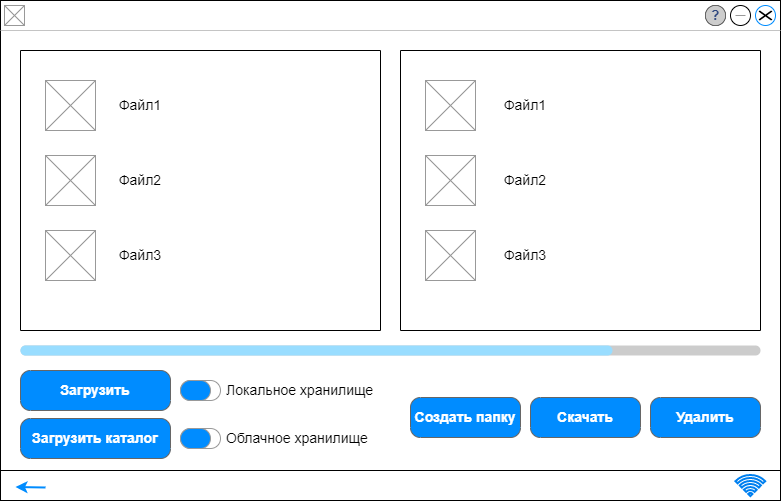

The diagram above was exported from draw.io. Its source (the exported page's mxGraphModel, read from the mxfile embedded in the PNG):
<mxGraphModel dx="1422" dy="865" grid="1" gridSize="10" guides="1" tooltips="1" connect="1" arrows="1" fold="1" page="1" pageScale="1" pageWidth="827" pageHeight="1169" math="0" shadow="0">
  <root>
    <mxCell id="0" />
    <mxCell id="1" parent="0" />
    <mxCell id="IBpEXjoqcZsuLwXSo3BM-1" value="" style="strokeWidth=1;shadow=0;dashed=0;align=center;html=1;shape=mxgraph.mockup.containers.window;align=left;verticalAlign=top;spacingLeft=8;strokeColor2=#008cff;strokeColor3=#c4c4c4;fontColor=#666666;mainText=;fontSize=17;labelBackgroundColor=none;" parent="1" vertex="1">
      <mxGeometry x="25" y="40" width="780" height="470" as="geometry" />
    </mxCell>
    <mxCell id="IBpEXjoqcZsuLwXSo3BM-2" value="" style="verticalLabelPosition=bottom;shadow=0;dashed=0;align=center;html=1;verticalAlign=top;strokeWidth=1;shape=mxgraph.mockup.graphics.simpleIcon;strokeColor=#999999;" parent="1" vertex="1">
      <mxGeometry x="29" y="45" width="20" height="20" as="geometry" />
    </mxCell>
    <mxCell id="IBpEXjoqcZsuLwXSo3BM-3" value="" style="swimlane;startSize=0;" parent="1" vertex="1">
      <mxGeometry x="45" y="90" width="360" height="280" as="geometry" />
    </mxCell>
    <mxCell id="IBpEXjoqcZsuLwXSo3BM-30" value="Файл1" style="text;html=1;strokeColor=none;fillColor=none;align=center;verticalAlign=middle;whiteSpace=wrap;rounded=0;fontSize=14;" parent="IBpEXjoqcZsuLwXSo3BM-3" vertex="1">
      <mxGeometry x="90" y="40" width="60" height="30" as="geometry" />
    </mxCell>
    <mxCell id="IBpEXjoqcZsuLwXSo3BM-31" value="Файл2" style="text;html=1;strokeColor=none;fillColor=none;align=center;verticalAlign=middle;whiteSpace=wrap;rounded=0;fontSize=14;" parent="IBpEXjoqcZsuLwXSo3BM-3" vertex="1">
      <mxGeometry x="90" y="115" width="60" height="30" as="geometry" />
    </mxCell>
    <mxCell id="IBpEXjoqcZsuLwXSo3BM-32" value="Файл3" style="text;html=1;strokeColor=none;fillColor=none;align=center;verticalAlign=middle;whiteSpace=wrap;rounded=0;fontSize=14;" parent="IBpEXjoqcZsuLwXSo3BM-3" vertex="1">
      <mxGeometry x="90" y="190" width="60" height="30" as="geometry" />
    </mxCell>
    <mxCell id="IBpEXjoqcZsuLwXSo3BM-4" value="" style="swimlane;startSize=0;" parent="1" vertex="1">
      <mxGeometry x="425" y="90" width="360" height="280" as="geometry" />
    </mxCell>
    <mxCell id="IBpEXjoqcZsuLwXSo3BM-23" value="" style="verticalLabelPosition=bottom;shadow=0;dashed=0;align=center;html=1;verticalAlign=top;strokeWidth=1;shape=mxgraph.mockup.graphics.simpleIcon;strokeColor=#999999;fillColor=#ffffff;fontSize=14;" parent="IBpEXjoqcZsuLwXSo3BM-4" vertex="1">
      <mxGeometry x="25" y="30" width="50" height="50" as="geometry" />
    </mxCell>
    <mxCell id="IBpEXjoqcZsuLwXSo3BM-26" value="" style="verticalLabelPosition=bottom;shadow=0;dashed=0;align=center;html=1;verticalAlign=top;strokeWidth=1;shape=mxgraph.mockup.graphics.simpleIcon;strokeColor=#999999;fillColor=#ffffff;fontSize=14;" parent="IBpEXjoqcZsuLwXSo3BM-4" vertex="1">
      <mxGeometry x="25" y="105" width="50" height="50" as="geometry" />
    </mxCell>
    <mxCell id="IBpEXjoqcZsuLwXSo3BM-29" value="" style="verticalLabelPosition=bottom;shadow=0;dashed=0;align=center;html=1;verticalAlign=top;strokeWidth=1;shape=mxgraph.mockup.graphics.simpleIcon;strokeColor=#999999;fillColor=#ffffff;fontSize=14;" parent="IBpEXjoqcZsuLwXSo3BM-4" vertex="1">
      <mxGeometry x="25" y="180" width="50" height="50" as="geometry" />
    </mxCell>
    <mxCell id="IBpEXjoqcZsuLwXSo3BM-33" value="Файл1" style="text;html=1;strokeColor=none;fillColor=none;align=center;verticalAlign=middle;whiteSpace=wrap;rounded=0;fontSize=14;" parent="IBpEXjoqcZsuLwXSo3BM-4" vertex="1">
      <mxGeometry x="95" y="40" width="60" height="30" as="geometry" />
    </mxCell>
    <mxCell id="IBpEXjoqcZsuLwXSo3BM-34" value="Файл2" style="text;html=1;strokeColor=none;fillColor=none;align=center;verticalAlign=middle;whiteSpace=wrap;rounded=0;fontSize=14;" parent="IBpEXjoqcZsuLwXSo3BM-4" vertex="1">
      <mxGeometry x="95" y="115" width="60" height="30" as="geometry" />
    </mxCell>
    <mxCell id="IBpEXjoqcZsuLwXSo3BM-35" value="Файл3" style="text;html=1;strokeColor=none;fillColor=none;align=center;verticalAlign=middle;whiteSpace=wrap;rounded=0;fontSize=14;" parent="IBpEXjoqcZsuLwXSo3BM-4" vertex="1">
      <mxGeometry x="95" y="190" width="60" height="30" as="geometry" />
    </mxCell>
    <mxCell id="IBpEXjoqcZsuLwXSo3BM-5" value="" style="verticalLabelPosition=bottom;shadow=0;dashed=0;align=center;html=1;verticalAlign=top;strokeWidth=1;shape=mxgraph.mockup.misc.progressBar;fillColor=#cccccc;strokeColor=none;fillColor2=#99ddff;barPos=80;" parent="1" vertex="1">
      <mxGeometry x="45" y="380" width="740" height="20" as="geometry" />
    </mxCell>
    <mxCell id="IBpEXjoqcZsuLwXSo3BM-8" value="&lt;font style=&quot;font-size: 14px;&quot;&gt;Загрузить каталог&lt;/font&gt;" style="strokeWidth=1;shadow=0;dashed=0;align=center;html=1;shape=mxgraph.mockup.buttons.button;strokeColor=#666666;fontColor=#ffffff;mainText=;buttonStyle=round;fontSize=17;fontStyle=1;fillColor=#008cff;whiteSpace=wrap;" parent="1" vertex="1">
      <mxGeometry x="45" y="458" width="150" height="40" as="geometry" />
    </mxCell>
    <mxCell id="IBpEXjoqcZsuLwXSo3BM-9" value="&lt;span style=&quot;color: rgba(0, 0, 0, 0); font-family: monospace; font-size: 0px; font-weight: 400; text-align: start;&quot;&gt;%3CmxGraphModel%3E%3Croot%3E%3CmxCell%20id%3D%220%22%2F%3E%3CmxCell%20id%3D%221%22%20parent%3D%220%22%2F%3E%3CmxCell%20id%3D%222%22%20value%3D%22Button%20Text%22%20style%3D%22strokeWidth%3D1%3Bshadow%3D0%3Bdashed%3D0%3Balign%3Dcenter%3Bhtml%3D1%3Bshape%3Dmxgraph.mockup.buttons.button%3BstrokeColor%3D%23666666%3BfontColor%3D%23ffffff%3BmainText%3D%3BbuttonStyle%3Dround%3BfontSize%3D17%3BfontStyle%3D1%3BfillColor%3D%23008cff%3BwhiteSpace%3Dwrap%3B%22%20vertex%3D%221%22%20parent%3D%221%22%3E%3CmxGeometry%20x%3D%2260%22%20y%3D%22400%22%20width%3D%22150%22%20height%3D%2240%22%20as%3D%22geometry%22%2F%3E%3C%2FmxCell%3E%3C%2Froot%3E%3C%2FmxGraphModel%3E&lt;/span&gt;" style="strokeWidth=1;shadow=0;dashed=0;align=center;html=1;shape=mxgraph.mockup.buttons.onOffButton;gradientColor=none;strokeColor=#999999;buttonState=on;fillColor2=#008cff;fontColor=#ffffff;fontSize=17;mainText=;spacingRight=40;fontStyle=1;" parent="1" vertex="1">
      <mxGeometry x="205" y="420" width="40" height="20" as="geometry" />
    </mxCell>
    <mxCell id="IBpEXjoqcZsuLwXSo3BM-10" value="&lt;span style=&quot;color: rgba(0, 0, 0, 0); font-family: monospace; font-size: 0px; font-weight: 400; text-align: start;&quot;&gt;%3CmxGraphModel%3E%3Croot%3E%3CmxCell%20id%3D%220%22%2F%3E%3CmxCell%20id%3D%221%22%20parent%3D%220%22%2F%3E%3CmxCell%20id%3D%222%22%20value%3D%22Button%20Text%22%20style%3D%22strokeWidth%3D1%3Bshadow%3D0%3Bdashed%3D0%3Balign%3Dcenter%3Bhtml%3D1%3Bshape%3Dmxgraph.mockup.buttons.button%3BstrokeColor%3D%23666666%3BfontColor%3D%23ffffff%3BmainText%3D%3BbuttonStyle%3Dround%3BfontSize%3D17%3BfontStyle%3D1%3BfillColor%3D%23008cff%3BwhiteSpace%3Dwrap%3B%22%20vertex%3D%221%22%20parent%3D%221%22%3E%3CmxGeometry%20x%3D%2260%22%20y%3D%22400%22%20width%3D%22150%22%20height%3D%2240%22%20as%3D%22geometry%22%2F%3E%3C%2FmxCell%3E%3C%2Froot%3E%3C%2FmxGraphModel%3E&lt;/span&gt;" style="strokeWidth=1;shadow=0;dashed=0;align=center;html=1;shape=mxgraph.mockup.buttons.onOffButton;gradientColor=none;strokeColor=#999999;buttonState=on;fillColor2=#008cff;fontColor=#ffffff;fontSize=17;mainText=;spacingRight=40;fontStyle=1;" parent="1" vertex="1">
      <mxGeometry x="205" y="468" width="40" height="20" as="geometry" />
    </mxCell>
    <mxCell id="IBpEXjoqcZsuLwXSo3BM-11" value="&lt;font style=&quot;font-size: 14px;&quot;&gt;Удалить&lt;/font&gt;" style="strokeWidth=1;shadow=0;dashed=0;align=center;html=1;shape=mxgraph.mockup.buttons.button;strokeColor=#666666;fontColor=#ffffff;mainText=;buttonStyle=round;fontSize=17;fontStyle=1;fillColor=#008cff;whiteSpace=wrap;" parent="1" vertex="1">
      <mxGeometry x="675" y="437" width="110" height="40" as="geometry" />
    </mxCell>
    <mxCell id="IBpEXjoqcZsuLwXSo3BM-12" value="&lt;font style=&quot;font-size: 14px;&quot;&gt;Скачать&lt;/font&gt;" style="strokeWidth=1;shadow=0;dashed=0;align=center;html=1;shape=mxgraph.mockup.buttons.button;strokeColor=#666666;fontColor=#ffffff;mainText=;buttonStyle=round;fontSize=17;fontStyle=1;fillColor=#008cff;whiteSpace=wrap;" parent="1" vertex="1">
      <mxGeometry x="555" y="437" width="110" height="40" as="geometry" />
    </mxCell>
    <mxCell id="IBpEXjoqcZsuLwXSo3BM-13" value="&lt;font style=&quot;font-size: 14px;&quot;&gt;Создать папку&lt;/font&gt;" style="strokeWidth=1;shadow=0;dashed=0;align=center;html=1;shape=mxgraph.mockup.buttons.button;strokeColor=#666666;fontColor=#ffffff;mainText=;buttonStyle=round;fontSize=17;fontStyle=1;fillColor=#008cff;whiteSpace=wrap;" parent="1" vertex="1">
      <mxGeometry x="435" y="437" width="110" height="40" as="geometry" />
    </mxCell>
    <mxCell id="IBpEXjoqcZsuLwXSo3BM-14" value="&lt;font style=&quot;font-size: 14px;&quot;&gt;Загрузить&lt;/font&gt;" style="strokeWidth=1;shadow=0;dashed=0;align=center;html=1;shape=mxgraph.mockup.buttons.button;strokeColor=#666666;fontColor=#ffffff;mainText=;buttonStyle=round;fontSize=17;fontStyle=1;fillColor=#008CFF;whiteSpace=wrap;" parent="1" vertex="1">
      <mxGeometry x="45" y="410" width="150" height="40" as="geometry" />
    </mxCell>
    <mxCell id="IBpEXjoqcZsuLwXSo3BM-15" value="Локальное хранилище" style="text;html=1;strokeColor=none;fillColor=none;align=left;verticalAlign=middle;whiteSpace=wrap;rounded=0;fontSize=14;" parent="1" vertex="1">
      <mxGeometry x="249" y="415" width="150" height="30" as="geometry" />
    </mxCell>
    <mxCell id="IBpEXjoqcZsuLwXSo3BM-16" value="Облачное хранилище" style="text;html=1;strokeColor=none;fillColor=none;align=left;verticalAlign=middle;whiteSpace=wrap;rounded=0;fontSize=14;" parent="1" vertex="1">
      <mxGeometry x="249" y="463" width="150" height="30" as="geometry" />
    </mxCell>
    <mxCell id="IBpEXjoqcZsuLwXSo3BM-17" value="" style="verticalLabelPosition=bottom;shadow=0;dashed=0;align=center;html=1;verticalAlign=top;strokeWidth=1;shape=mxgraph.mockup.misc.help_icon;fontSize=14;" parent="1" vertex="1">
      <mxGeometry x="730" y="45" width="20" height="20" as="geometry" />
    </mxCell>
    <mxCell id="IBpEXjoqcZsuLwXSo3BM-19" value="" style="shape=mxgraph.mockup.markup.redX;fillColor=#000000;html=1;shadow=0;strokeColor=none;fontSize=14;" parent="1" vertex="1">
      <mxGeometry x="783" y="50" width="14" height="10" as="geometry" />
    </mxCell>
    <mxCell id="IBpEXjoqcZsuLwXSo3BM-20" value="" style="verticalLabelPosition=bottom;shadow=0;dashed=0;align=center;html=1;verticalAlign=top;strokeWidth=1;shape=mxgraph.mockup.markup.line;strokeColor=#999999;fontSize=14;fillColor=#000000;" parent="1" vertex="1">
      <mxGeometry x="760" y="45" width="10" height="20" as="geometry" />
    </mxCell>
    <mxCell id="IBpEXjoqcZsuLwXSo3BM-22" value="" style="verticalLabelPosition=bottom;shadow=0;dashed=0;align=center;html=1;verticalAlign=top;strokeWidth=1;shape=mxgraph.mockup.graphics.simpleIcon;strokeColor=#999999;fillColor=#ffffff;fontSize=14;" parent="1" vertex="1">
      <mxGeometry x="70" y="120" width="50" height="50" as="geometry" />
    </mxCell>
    <mxCell id="IBpEXjoqcZsuLwXSo3BM-25" value="" style="verticalLabelPosition=bottom;shadow=0;dashed=0;align=center;html=1;verticalAlign=top;strokeWidth=1;shape=mxgraph.mockup.graphics.simpleIcon;strokeColor=#999999;fillColor=#ffffff;fontSize=14;" parent="1" vertex="1">
      <mxGeometry x="70" y="195" width="50" height="50" as="geometry" />
    </mxCell>
    <mxCell id="IBpEXjoqcZsuLwXSo3BM-28" value="" style="verticalLabelPosition=bottom;shadow=0;dashed=0;align=center;html=1;verticalAlign=top;strokeWidth=1;shape=mxgraph.mockup.graphics.simpleIcon;strokeColor=#999999;fillColor=#ffffff;fontSize=14;" parent="1" vertex="1">
      <mxGeometry x="70" y="270" width="50" height="50" as="geometry" />
    </mxCell>
    <mxCell id="YBaLQJe-coCD2DB8ijO0-1" value="" style="rounded=0;whiteSpace=wrap;html=1;fontSize=14;fillColor=#FFFFFF;" parent="1" vertex="1">
      <mxGeometry x="25" y="510" width="780" height="30" as="geometry" />
    </mxCell>
    <mxCell id="9uGz6fupx97E36g_aKPz-1" value="" style="endArrow=classic;html=1;rounded=0;strokeWidth=2;strokeColor=#008CFF;" parent="1" edge="1">
      <mxGeometry width="50" height="50" relative="1" as="geometry">
        <mxPoint x="70" y="527" as="sourcePoint" />
        <mxPoint x="40" y="526.5" as="targetPoint" />
      </mxGeometry>
    </mxCell>
    <mxCell id="0jS1rNFGjjvdKS7tSh9T-1" value="" style="html=1;verticalLabelPosition=bottom;align=center;labelBackgroundColor=#ffffff;verticalAlign=top;strokeWidth=2;strokeColor=#0080F0;shadow=0;dashed=0;shape=mxgraph.ios7.icons.wifi;pointerEvents=1" parent="1" vertex="1">
      <mxGeometry x="760" y="514.5" width="29.7" height="21" as="geometry" />
    </mxCell>
  </root>
</mxGraphModel>